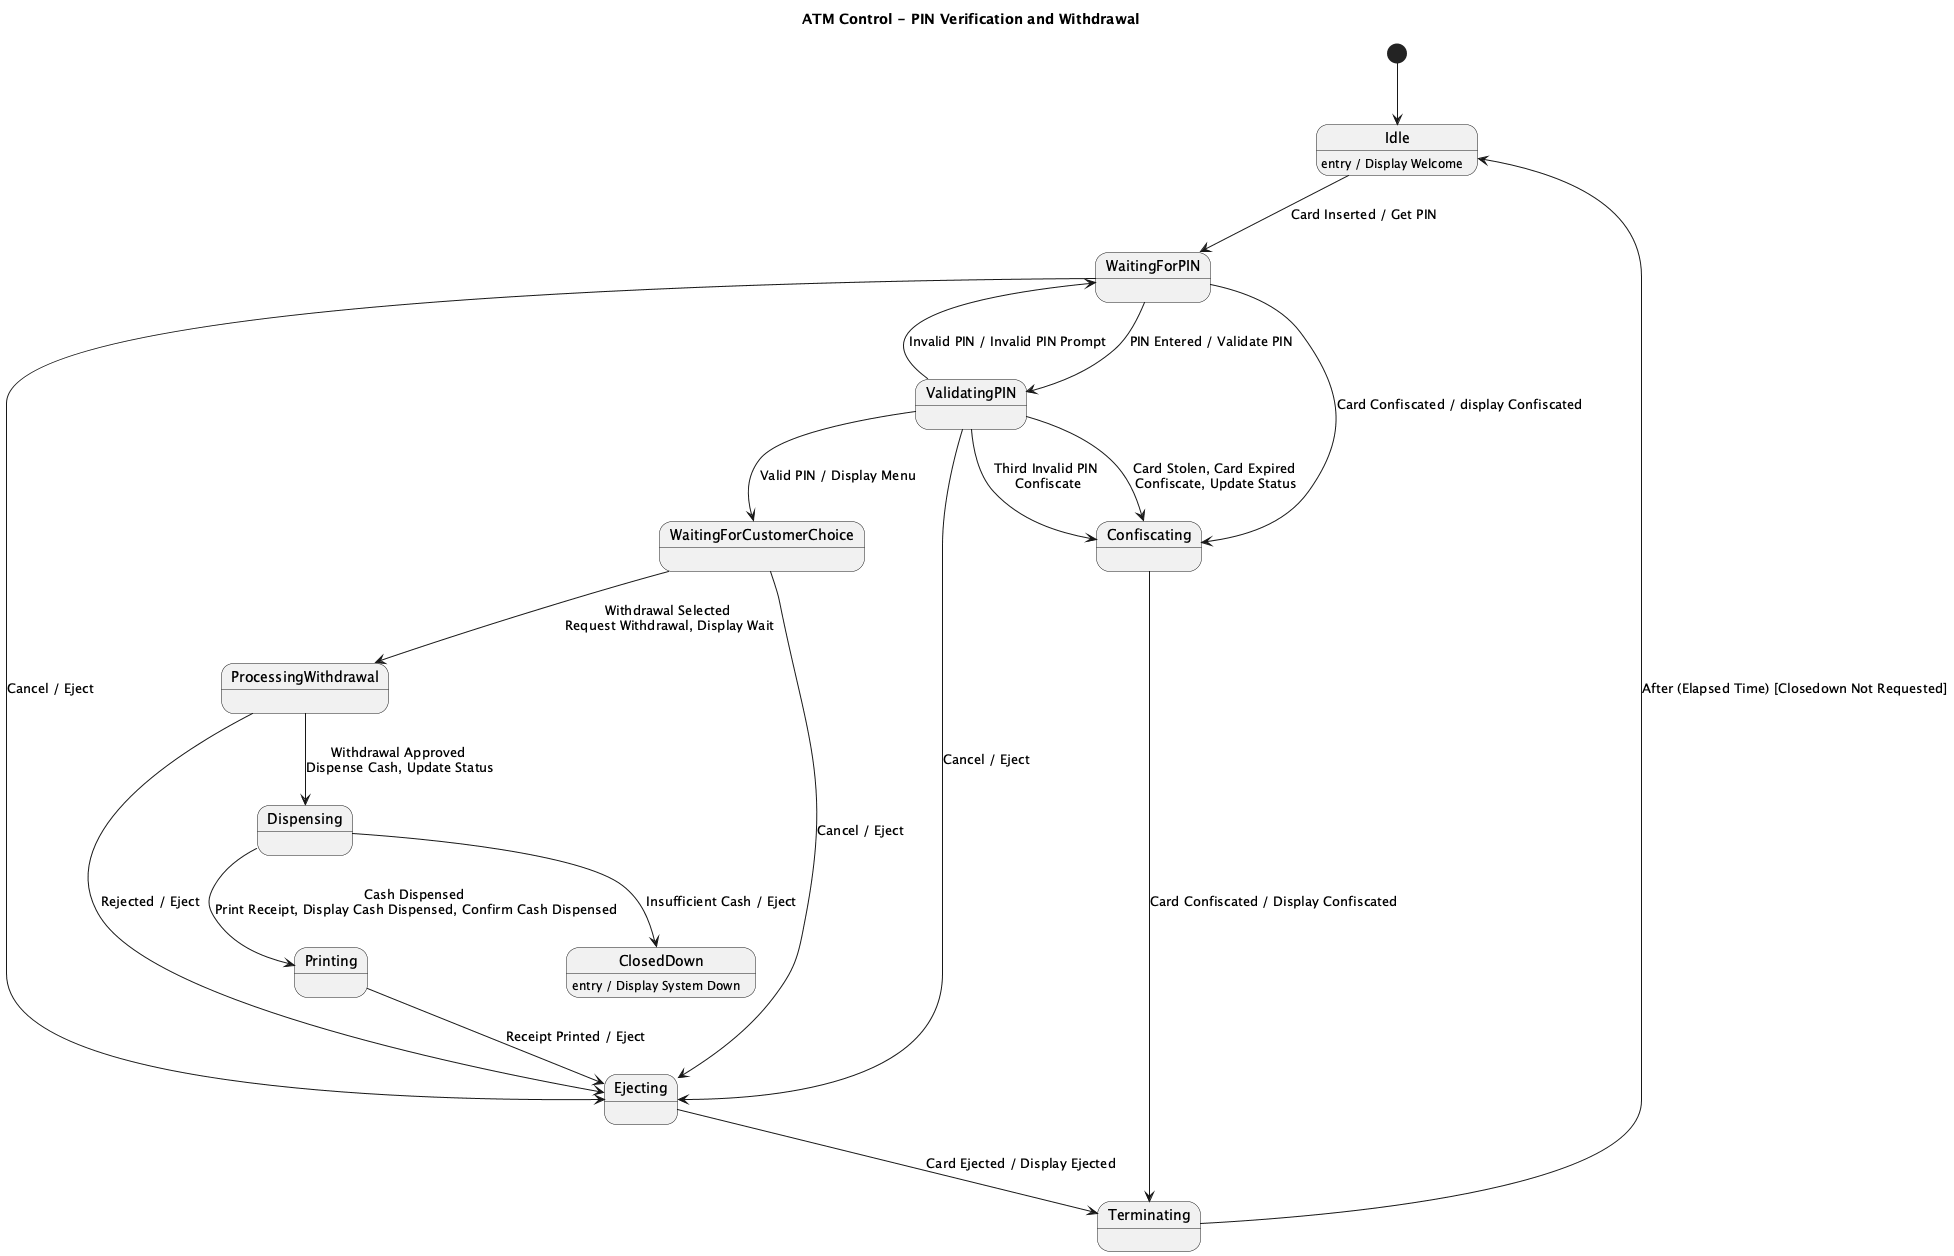

The diagram above was rendered by PlantUML. Its source (embedded in the PNG):
@startuml
title ATM Control - PIN Verification and Withdrawal

[*] --> Idle

state Idle
state WaitingForPIN
state ValidatingPIN
state WaitingForCustomerChoice
state ProcessingWithdrawal
state Dispensing
state Printing
state Ejecting
state Confiscating
state Terminating
state ClosedDown

Idle : entry / Display Welcome
ClosedDown : entry / Display System Down

Idle --> WaitingForPIN : Card Inserted / Get PIN

WaitingForPIN --> ValidatingPIN : PIN Entered / Validate PIN
WaitingForPIN --> Confiscating : Card Confiscated / display Confiscated
ValidatingPIN --> WaitingForPIN : Invalid PIN / Invalid PIN Prompt

ValidatingPIN --> Confiscating : Card Stolen, Card Expired \nConfiscate, Update Status
ValidatingPIN --> Confiscating : Third Invalid PIN \nConfiscate

ValidatingPIN --> WaitingForCustomerChoice : Valid PIN / Display Menu

WaitingForPIN --> Ejecting : Cancel / Eject
WaitingForCustomerChoice --> Ejecting : Cancel / Eject
ValidatingPIN --> Ejecting : Cancel / Eject

WaitingForCustomerChoice --> ProcessingWithdrawal : Withdrawal Selected \nRequest Withdrawal, Display Wait

ProcessingWithdrawal --> Dispensing : Withdrawal Approved \nDispense Cash, Update Status
ProcessingWithdrawal --> Ejecting : Rejected / Eject

Dispensing --> Printing : Cash Dispensed \nPrint Receipt, Display Cash Dispensed, Confirm Cash Dispensed
Dispensing --> ClosedDown : Insufficient Cash / Eject

Printing --> Ejecting : Receipt Printed / Eject

Ejecting --> Terminating : Card Ejected / Display Ejected
Confiscating --> Terminating : Card Confiscated / Display Confiscated

Terminating --> Idle : After (Elapsed Time) [Closedown Not Requested]

@enduml